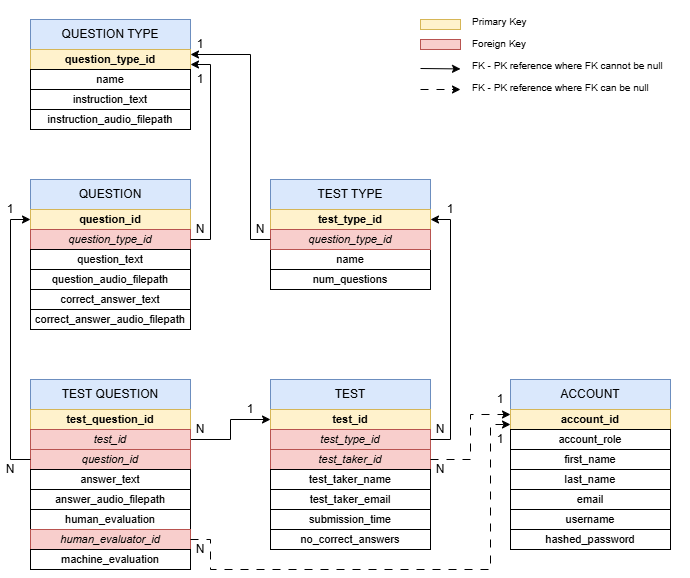

The diagram above was exported from draw.io. Its source (the exported page's mxGraphModel, read from the mxfile embedded in the PNG):
<mxGraphModel dx="1188" dy="659" grid="1" gridSize="10" guides="1" tooltips="1" connect="1" arrows="1" fold="1" page="1" pageScale="1" pageWidth="850" pageHeight="1100" math="0" shadow="0">
  <root>
    <mxCell id="0" />
    <mxCell id="1" parent="0" />
    <mxCell id="gDi1W77ky3Xgh8n52Emu-1" value="QUESTION TYPE" style="rounded=0;whiteSpace=wrap;html=1;fillColor=#dae8fc;strokeColor=#6c8ebf;fontSize=12;" parent="1" vertex="1">
      <mxGeometry x="80" y="130" width="160" height="30" as="geometry" />
    </mxCell>
    <mxCell id="gDi1W77ky3Xgh8n52Emu-2" value="&lt;b style=&quot;font-size: 11px;&quot;&gt;question_type_id&lt;/b&gt;" style="rounded=0;whiteSpace=wrap;html=1;fontSize=11;fillColor=#fff2cc;strokeColor=#d6b656;" parent="1" vertex="1">
      <mxGeometry x="80" y="160" width="160" height="20" as="geometry" />
    </mxCell>
    <mxCell id="gDi1W77ky3Xgh8n52Emu-3" value="name" style="rounded=0;whiteSpace=wrap;html=1;fontSize=11;" parent="1" vertex="1">
      <mxGeometry x="80" y="180" width="160" height="20" as="geometry" />
    </mxCell>
    <mxCell id="gDi1W77ky3Xgh8n52Emu-4" value="instruction_text" style="rounded=0;whiteSpace=wrap;html=1;fontSize=11;" parent="1" vertex="1">
      <mxGeometry x="80" y="200" width="160" height="20" as="geometry" />
    </mxCell>
    <mxCell id="gDi1W77ky3Xgh8n52Emu-5" value="instruction_audio_filepath" style="rounded=0;whiteSpace=wrap;html=1;fontSize=11;" parent="1" vertex="1">
      <mxGeometry x="80" y="220" width="160" height="20" as="geometry" />
    </mxCell>
    <mxCell id="gDi1W77ky3Xgh8n52Emu-7" value="QUESTION" style="rounded=0;whiteSpace=wrap;html=1;fillColor=#dae8fc;strokeColor=#6c8ebf;fontSize=12;" parent="1" vertex="1">
      <mxGeometry x="80" y="290" width="160" height="30" as="geometry" />
    </mxCell>
    <mxCell id="gDi1W77ky3Xgh8n52Emu-8" value="&lt;b style=&quot;font-size: 11px;&quot;&gt;question_id&lt;/b&gt;" style="rounded=0;whiteSpace=wrap;html=1;fontSize=11;fillColor=#fff2cc;strokeColor=#d6b656;" parent="1" vertex="1">
      <mxGeometry x="80" y="320" width="160" height="20" as="geometry" />
    </mxCell>
    <mxCell id="gDi1W77ky3Xgh8n52Emu-9" value="&lt;i style=&quot;font-size: 11px;&quot;&gt;question_type_id&lt;/i&gt;" style="rounded=0;whiteSpace=wrap;html=1;fontSize=11;fillColor=#f8cecc;strokeColor=#b85450;" parent="1" vertex="1">
      <mxGeometry x="80" y="340" width="160" height="20" as="geometry" />
    </mxCell>
    <mxCell id="gDi1W77ky3Xgh8n52Emu-10" value="question_text" style="rounded=0;whiteSpace=wrap;html=1;fontSize=11;" parent="1" vertex="1">
      <mxGeometry x="80" y="360" width="160" height="20" as="geometry" />
    </mxCell>
    <mxCell id="gDi1W77ky3Xgh8n52Emu-11" value="question_audio_filepath" style="rounded=0;whiteSpace=wrap;html=1;fontSize=11;" parent="1" vertex="1">
      <mxGeometry x="80" y="380" width="160" height="20" as="geometry" />
    </mxCell>
    <mxCell id="gDi1W77ky3Xgh8n52Emu-12" value="&lt;font style=&quot;font-size: 11px;&quot;&gt;correct_answer_text&lt;/font&gt;" style="rounded=0;whiteSpace=wrap;html=1;fontSize=11;" parent="1" vertex="1">
      <mxGeometry x="80" y="400" width="160" height="20" as="geometry" />
    </mxCell>
    <mxCell id="gDi1W77ky3Xgh8n52Emu-13" value="TEST QUESTION" style="rounded=0;whiteSpace=wrap;html=1;fillColor=#dae8fc;strokeColor=#6c8ebf;fontSize=12;" parent="1" vertex="1">
      <mxGeometry x="80" y="490" width="160" height="30" as="geometry" />
    </mxCell>
    <mxCell id="gDi1W77ky3Xgh8n52Emu-14" value="&lt;b style=&quot;font-size: 11px;&quot;&gt;test_question_id&lt;/b&gt;" style="rounded=0;whiteSpace=wrap;html=1;fontSize=11;fillColor=#fff2cc;strokeColor=#d6b656;" parent="1" vertex="1">
      <mxGeometry x="80" y="520" width="160" height="20" as="geometry" />
    </mxCell>
    <mxCell id="gDi1W77ky3Xgh8n52Emu-48" style="edgeStyle=orthogonalEdgeStyle;rounded=0;orthogonalLoop=1;jettySize=auto;html=1;exitX=1;exitY=0.5;exitDx=0;exitDy=0;entryX=0;entryY=0.5;entryDx=0;entryDy=0;" parent="1" source="gDi1W77ky3Xgh8n52Emu-15" target="gDi1W77ky3Xgh8n52Emu-22" edge="1">
      <mxGeometry relative="1" as="geometry" />
    </mxCell>
    <mxCell id="gDi1W77ky3Xgh8n52Emu-15" value="&lt;i style=&quot;font-size: 11px;&quot;&gt;test_id&lt;/i&gt;" style="rounded=0;whiteSpace=wrap;html=1;fontSize=11;fillColor=#f8cecc;strokeColor=#b85450;" parent="1" vertex="1">
      <mxGeometry x="80" y="540" width="160" height="20" as="geometry" />
    </mxCell>
    <mxCell id="gDi1W77ky3Xgh8n52Emu-16" value="&lt;i style=&quot;font-size: 11px;&quot;&gt;question_id&lt;/i&gt;" style="rounded=0;whiteSpace=wrap;html=1;fontSize=11;fillColor=#f8cecc;strokeColor=#b85450;" parent="1" vertex="1">
      <mxGeometry x="80" y="560" width="160" height="20" as="geometry" />
    </mxCell>
    <mxCell id="gDi1W77ky3Xgh8n52Emu-17" value="answer_audio_filepath" style="rounded=0;whiteSpace=wrap;html=1;fontSize=11;" parent="1" vertex="1">
      <mxGeometry x="80" y="600" width="160" height="20" as="geometry" />
    </mxCell>
    <mxCell id="gDi1W77ky3Xgh8n52Emu-18" value="&lt;font style=&quot;font-size: 11px;&quot;&gt;human_evaluation&lt;/font&gt;" style="rounded=0;whiteSpace=wrap;html=1;fontSize=11;" parent="1" vertex="1">
      <mxGeometry x="80" y="620" width="160" height="20" as="geometry" />
    </mxCell>
    <mxCell id="gDi1W77ky3Xgh8n52Emu-19" value="&lt;span style=&quot;font-size: 11px;&quot;&gt;&lt;i&gt;human_evaluator_id&lt;/i&gt;&lt;/span&gt;" style="rounded=0;whiteSpace=wrap;html=1;fontSize=11;fillColor=#f8cecc;strokeColor=#b85450;" parent="1" vertex="1">
      <mxGeometry x="80" y="640" width="160" height="20" as="geometry" />
    </mxCell>
    <mxCell id="gDi1W77ky3Xgh8n52Emu-20" value="&lt;span style=&quot;font-size: 11px;&quot;&gt;machine_evaluation&lt;/span&gt;" style="rounded=0;whiteSpace=wrap;html=1;fontSize=11;" parent="1" vertex="1">
      <mxGeometry x="80" y="660" width="160" height="20" as="geometry" />
    </mxCell>
    <mxCell id="gDi1W77ky3Xgh8n52Emu-21" value="TEST" style="rounded=0;whiteSpace=wrap;html=1;fillColor=#dae8fc;strokeColor=#6c8ebf;fontSize=12;" parent="1" vertex="1">
      <mxGeometry x="320" y="490" width="160" height="30" as="geometry" />
    </mxCell>
    <mxCell id="gDi1W77ky3Xgh8n52Emu-22" value="&lt;b style=&quot;font-size: 11px;&quot;&gt;test&lt;/b&gt;&lt;b style=&quot;background-color: initial;&quot;&gt;_id&lt;/b&gt;" style="rounded=0;whiteSpace=wrap;html=1;fontSize=11;fillColor=#fff2cc;strokeColor=#d6b656;" parent="1" vertex="1">
      <mxGeometry x="320" y="520" width="160" height="20" as="geometry" />
    </mxCell>
    <mxCell id="gDi1W77ky3Xgh8n52Emu-23" value="&lt;i style=&quot;font-size: 11px;&quot;&gt;test_type_id&lt;/i&gt;" style="rounded=0;whiteSpace=wrap;html=1;fontSize=11;fillColor=#f8cecc;strokeColor=#b85450;" parent="1" vertex="1">
      <mxGeometry x="320" y="540" width="160" height="20" as="geometry" />
    </mxCell>
    <mxCell id="gDi1W77ky3Xgh8n52Emu-24" value="&lt;i style=&quot;font-size: 11px;&quot;&gt;test_taker_id&lt;/i&gt;" style="rounded=0;whiteSpace=wrap;html=1;fontSize=11;fillColor=#f8cecc;strokeColor=#b85450;" parent="1" vertex="1">
      <mxGeometry x="320" y="560" width="160" height="20" as="geometry" />
    </mxCell>
    <mxCell id="gDi1W77ky3Xgh8n52Emu-25" value="test_taker_name" style="rounded=0;whiteSpace=wrap;html=1;fontSize=11;" parent="1" vertex="1">
      <mxGeometry x="320" y="580" width="160" height="20" as="geometry" />
    </mxCell>
    <mxCell id="gDi1W77ky3Xgh8n52Emu-26" value="&lt;font style=&quot;font-size: 11px;&quot;&gt;test_taker_email&lt;/font&gt;" style="rounded=0;whiteSpace=wrap;html=1;fontSize=11;" parent="1" vertex="1">
      <mxGeometry x="320" y="600" width="160" height="20" as="geometry" />
    </mxCell>
    <mxCell id="gDi1W77ky3Xgh8n52Emu-27" value="&lt;span style=&quot;font-size: 11px;&quot;&gt;submission_time&lt;/span&gt;" style="rounded=0;whiteSpace=wrap;html=1;fontSize=11;" parent="1" vertex="1">
      <mxGeometry x="320" y="620" width="160" height="20" as="geometry" />
    </mxCell>
    <mxCell id="gDi1W77ky3Xgh8n52Emu-28" value="&lt;span style=&quot;font-size: 11px;&quot;&gt;no_correct_answers&lt;/span&gt;" style="rounded=0;whiteSpace=wrap;html=1;fontSize=11;" parent="1" vertex="1">
      <mxGeometry x="320" y="640" width="160" height="20" as="geometry" />
    </mxCell>
    <mxCell id="gDi1W77ky3Xgh8n52Emu-29" value="ACCOUNT" style="rounded=0;whiteSpace=wrap;html=1;fillColor=#dae8fc;strokeColor=#6c8ebf;fontSize=12;" parent="1" vertex="1">
      <mxGeometry x="560" y="490" width="160" height="30" as="geometry" />
    </mxCell>
    <mxCell id="gDi1W77ky3Xgh8n52Emu-30" value="&lt;b&gt;account_id&lt;/b&gt;" style="rounded=0;whiteSpace=wrap;html=1;fontSize=11;fillColor=#fff2cc;strokeColor=#d6b656;" parent="1" vertex="1">
      <mxGeometry x="560" y="520" width="160" height="20" as="geometry" />
    </mxCell>
    <mxCell id="gDi1W77ky3Xgh8n52Emu-31" value="&lt;span style=&quot;font-size: 11px;&quot;&gt;account_role&lt;/span&gt;" style="rounded=0;whiteSpace=wrap;html=1;fontSize=11;fontStyle=0" parent="1" vertex="1">
      <mxGeometry x="560" y="540" width="160" height="20" as="geometry" />
    </mxCell>
    <mxCell id="gDi1W77ky3Xgh8n52Emu-32" value="&lt;span style=&quot;font-size: 11px;&quot;&gt;first_name&lt;/span&gt;" style="rounded=0;whiteSpace=wrap;html=1;fontSize=11;fontStyle=0" parent="1" vertex="1">
      <mxGeometry x="560" y="560" width="160" height="20" as="geometry" />
    </mxCell>
    <mxCell id="gDi1W77ky3Xgh8n52Emu-33" value="last_name" style="rounded=0;whiteSpace=wrap;html=1;fontSize=11;fontStyle=0" parent="1" vertex="1">
      <mxGeometry x="560" y="580" width="160" height="20" as="geometry" />
    </mxCell>
    <mxCell id="gDi1W77ky3Xgh8n52Emu-34" value="&lt;font style=&quot;font-size: 11px;&quot;&gt;email&lt;/font&gt;" style="rounded=0;whiteSpace=wrap;html=1;fontSize=11;" parent="1" vertex="1">
      <mxGeometry x="560" y="600" width="160" height="20" as="geometry" />
    </mxCell>
    <mxCell id="gDi1W77ky3Xgh8n52Emu-35" value="&lt;span style=&quot;font-size: 11px;&quot;&gt;username&lt;/span&gt;" style="rounded=0;whiteSpace=wrap;html=1;fontSize=11;" parent="1" vertex="1">
      <mxGeometry x="560" y="620" width="160" height="20" as="geometry" />
    </mxCell>
    <mxCell id="gDi1W77ky3Xgh8n52Emu-36" value="hashed_password" style="rounded=0;whiteSpace=wrap;html=1;fontSize=11;" parent="1" vertex="1">
      <mxGeometry x="560" y="640" width="160" height="20" as="geometry" />
    </mxCell>
    <mxCell id="gDi1W77ky3Xgh8n52Emu-37" value="TEST TYPE" style="rounded=0;whiteSpace=wrap;html=1;fillColor=#dae8fc;strokeColor=#6c8ebf;fontSize=12;" parent="1" vertex="1">
      <mxGeometry x="320" y="290" width="160" height="30" as="geometry" />
    </mxCell>
    <mxCell id="gDi1W77ky3Xgh8n52Emu-38" value="&lt;b style=&quot;font-size: 11px;&quot;&gt;test_type&lt;/b&gt;&lt;b style=&quot;background-color: initial;&quot;&gt;_id&lt;/b&gt;" style="rounded=0;whiteSpace=wrap;html=1;fontSize=11;fillColor=#fff2cc;strokeColor=#d6b656;" parent="1" vertex="1">
      <mxGeometry x="320" y="320" width="160" height="20" as="geometry" />
    </mxCell>
    <mxCell id="gDi1W77ky3Xgh8n52Emu-39" value="name" style="rounded=0;whiteSpace=wrap;html=1;fontSize=11;" parent="1" vertex="1">
      <mxGeometry x="320" y="360" width="160" height="20" as="geometry" />
    </mxCell>
    <mxCell id="gDi1W77ky3Xgh8n52Emu-40" value="num_questions" style="rounded=0;whiteSpace=wrap;html=1;fontSize=11;" parent="1" vertex="1">
      <mxGeometry x="320" y="380" width="160" height="20" as="geometry" />
    </mxCell>
    <mxCell id="gDi1W77ky3Xgh8n52Emu-46" value="" style="endArrow=classic;html=1;rounded=0;exitX=0;exitY=0.5;exitDx=0;exitDy=0;entryX=0;entryY=0.5;entryDx=0;entryDy=0;" parent="1" source="gDi1W77ky3Xgh8n52Emu-16" target="gDi1W77ky3Xgh8n52Emu-8" edge="1">
      <mxGeometry width="50" height="50" relative="1" as="geometry">
        <mxPoint x="320" y="490" as="sourcePoint" />
        <mxPoint x="60" y="330" as="targetPoint" />
        <Array as="points">
          <mxPoint x="60" y="570" />
          <mxPoint x="60" y="330" />
        </Array>
      </mxGeometry>
    </mxCell>
    <mxCell id="gDi1W77ky3Xgh8n52Emu-50" value="" style="endArrow=classic;html=1;rounded=0;dashed=1;dashPattern=8 8;entryX=0;entryY=0.75;entryDx=0;entryDy=0;exitX=1;exitY=0.5;exitDx=0;exitDy=0;" parent="1" source="gDi1W77ky3Xgh8n52Emu-19" target="gDi1W77ky3Xgh8n52Emu-30" edge="1">
      <mxGeometry width="50" height="50" relative="1" as="geometry">
        <mxPoint x="270" y="680" as="sourcePoint" />
        <mxPoint x="490" y="720" as="targetPoint" />
        <Array as="points">
          <mxPoint x="260" y="650" />
          <mxPoint x="260" y="680" />
          <mxPoint x="540" y="680" />
          <mxPoint x="540" y="535" />
        </Array>
      </mxGeometry>
    </mxCell>
    <mxCell id="gDi1W77ky3Xgh8n52Emu-52" value="" style="endArrow=classic;html=1;rounded=0;dashed=1;dashPattern=8 8;entryX=0;entryY=0.25;entryDx=0;entryDy=0;exitX=1;exitY=0.5;exitDx=0;exitDy=0;" parent="1" source="gDi1W77ky3Xgh8n52Emu-24" target="gDi1W77ky3Xgh8n52Emu-30" edge="1">
      <mxGeometry width="50" height="50" relative="1" as="geometry">
        <mxPoint x="320" y="540" as="sourcePoint" />
        <mxPoint x="370" y="490" as="targetPoint" />
        <Array as="points">
          <mxPoint x="520" y="570" />
          <mxPoint x="520" y="525" />
        </Array>
      </mxGeometry>
    </mxCell>
    <mxCell id="gDi1W77ky3Xgh8n52Emu-53" value="" style="endArrow=classic;html=1;rounded=0;exitX=1;exitY=0.5;exitDx=0;exitDy=0;entryX=1;entryY=0.75;entryDx=0;entryDy=0;" parent="1" source="gDi1W77ky3Xgh8n52Emu-9" target="gDi1W77ky3Xgh8n52Emu-2" edge="1">
      <mxGeometry width="50" height="50" relative="1" as="geometry">
        <mxPoint x="320" y="360" as="sourcePoint" />
        <mxPoint x="260" y="170" as="targetPoint" />
        <Array as="points">
          <mxPoint x="260" y="350" />
          <mxPoint x="260" y="175" />
        </Array>
      </mxGeometry>
    </mxCell>
    <mxCell id="gDi1W77ky3Xgh8n52Emu-54" value="" style="endArrow=classic;html=1;rounded=0;exitX=1;exitY=0.5;exitDx=0;exitDy=0;entryX=1;entryY=0.5;entryDx=0;entryDy=0;" parent="1" source="gDi1W77ky3Xgh8n52Emu-23" target="gDi1W77ky3Xgh8n52Emu-38" edge="1">
      <mxGeometry width="50" height="50" relative="1" as="geometry">
        <mxPoint x="500" y="510" as="sourcePoint" />
        <mxPoint x="500" y="330" as="targetPoint" />
        <Array as="points">
          <mxPoint x="500" y="550" />
          <mxPoint x="500" y="330" />
        </Array>
      </mxGeometry>
    </mxCell>
    <mxCell id="gDi1W77ky3Xgh8n52Emu-56" value="" style="endArrow=classic;html=1;rounded=0;" parent="1" edge="1">
      <mxGeometry width="50" height="50" relative="1" as="geometry">
        <mxPoint x="470" y="179" as="sourcePoint" />
        <mxPoint x="510" y="179.43" as="targetPoint" />
      </mxGeometry>
    </mxCell>
    <mxCell id="gDi1W77ky3Xgh8n52Emu-57" value="&lt;p style=&quot;line-height: 160%;&quot;&gt;&lt;/p&gt;&lt;div style=&quot;font-size: 10px; line-height: 220%;&quot;&gt;&lt;span style=&quot;background-color: initial;&quot;&gt;Primary Key&lt;/span&gt;&lt;br&gt;&lt;span style=&quot;background-color: initial;&quot;&gt;Foreign Key&lt;/span&gt;&lt;br&gt;&lt;span style=&quot;background-color: initial;&quot;&gt;FK - PK reference where FK cannot be null&lt;/span&gt;&lt;br&gt;&lt;span style=&quot;background-color: initial;&quot;&gt;FK - PK reference where FK can be null&lt;/span&gt;&lt;br&gt;&lt;/div&gt;&lt;p&gt;&lt;/p&gt;" style="text;html=1;align=left;verticalAlign=middle;whiteSpace=wrap;rounded=0;fontSize=10;spacing=2;spacingTop=0;spacingLeft=0;" parent="1" vertex="1">
      <mxGeometry x="520" y="120" width="220" height="90" as="geometry" />
    </mxCell>
    <mxCell id="gDi1W77ky3Xgh8n52Emu-58" value="" style="endArrow=classic;html=1;rounded=0;dashed=1;dashPattern=8 8;" parent="1" edge="1">
      <mxGeometry width="50" height="50" relative="1" as="geometry">
        <mxPoint x="470" y="200" as="sourcePoint" />
        <mxPoint x="510" y="200" as="targetPoint" />
      </mxGeometry>
    </mxCell>
    <mxCell id="gDi1W77ky3Xgh8n52Emu-59" value="" style="rounded=0;whiteSpace=wrap;html=1;fillColor=#fff2cc;strokeColor=#d6b656;" parent="1" vertex="1">
      <mxGeometry x="470" y="130" width="40" height="10" as="geometry" />
    </mxCell>
    <mxCell id="gDi1W77ky3Xgh8n52Emu-60" value="" style="rounded=0;whiteSpace=wrap;html=1;fillColor=#f8cecc;strokeColor=#b85450;" parent="1" vertex="1">
      <mxGeometry x="470" y="150" width="40" height="10" as="geometry" />
    </mxCell>
    <mxCell id="gDi1W77ky3Xgh8n52Emu-62" value="1" style="text;html=1;align=center;verticalAlign=middle;whiteSpace=wrap;rounded=0;" parent="1" vertex="1">
      <mxGeometry x="240" y="180" width="20" height="20" as="geometry" />
    </mxCell>
    <mxCell id="gDi1W77ky3Xgh8n52Emu-63" value="N" style="text;html=1;align=center;verticalAlign=middle;whiteSpace=wrap;rounded=0;" parent="1" vertex="1">
      <mxGeometry x="240" y="330" width="20" height="20" as="geometry" />
    </mxCell>
    <mxCell id="gDi1W77ky3Xgh8n52Emu-64" value="1" style="text;html=1;align=center;verticalAlign=middle;whiteSpace=wrap;rounded=0;" parent="1" vertex="1">
      <mxGeometry x="50" y="310" width="20" height="20" as="geometry" />
    </mxCell>
    <mxCell id="gDi1W77ky3Xgh8n52Emu-65" value="N" style="text;html=1;align=center;verticalAlign=middle;whiteSpace=wrap;rounded=0;" parent="1" vertex="1">
      <mxGeometry x="50" y="570" width="20" height="20" as="geometry" />
    </mxCell>
    <mxCell id="gDi1W77ky3Xgh8n52Emu-66" value="1" style="text;html=1;align=center;verticalAlign=middle;whiteSpace=wrap;rounded=0;" parent="1" vertex="1">
      <mxGeometry x="290" y="510" width="20" height="20" as="geometry" />
    </mxCell>
    <mxCell id="gDi1W77ky3Xgh8n52Emu-67" value="N" style="text;html=1;align=center;verticalAlign=middle;whiteSpace=wrap;rounded=0;" parent="1" vertex="1">
      <mxGeometry x="240" y="530" width="20" height="20" as="geometry" />
    </mxCell>
    <mxCell id="gDi1W77ky3Xgh8n52Emu-68" value="1" style="text;html=1;align=center;verticalAlign=middle;whiteSpace=wrap;rounded=0;" parent="1" vertex="1">
      <mxGeometry x="490" y="310" width="20" height="20" as="geometry" />
    </mxCell>
    <mxCell id="gDi1W77ky3Xgh8n52Emu-69" value="N" style="text;html=1;align=center;verticalAlign=middle;whiteSpace=wrap;rounded=0;" parent="1" vertex="1">
      <mxGeometry x="480" y="530" width="20" height="20" as="geometry" />
    </mxCell>
    <mxCell id="gDi1W77ky3Xgh8n52Emu-71" value="1" style="text;html=1;align=center;verticalAlign=middle;whiteSpace=wrap;rounded=0;" parent="1" vertex="1">
      <mxGeometry x="540" y="500" width="20" height="20" as="geometry" />
    </mxCell>
    <mxCell id="gDi1W77ky3Xgh8n52Emu-72" value="N" style="text;html=1;align=center;verticalAlign=middle;whiteSpace=wrap;rounded=0;" parent="1" vertex="1">
      <mxGeometry x="480" y="570" width="20" height="20" as="geometry" />
    </mxCell>
    <mxCell id="gDi1W77ky3Xgh8n52Emu-75" value="1" style="text;html=1;align=center;verticalAlign=middle;whiteSpace=wrap;rounded=0;" parent="1" vertex="1">
      <mxGeometry x="540" y="540" width="20" height="20" as="geometry" />
    </mxCell>
    <mxCell id="gDi1W77ky3Xgh8n52Emu-76" value="N" style="text;html=1;align=center;verticalAlign=middle;whiteSpace=wrap;rounded=0;" parent="1" vertex="1">
      <mxGeometry x="240" y="650" width="20" height="20" as="geometry" />
    </mxCell>
    <mxCell id="AXsei6rFhnLYi-j19BAK-2" value="answer_text" style="rounded=0;whiteSpace=wrap;html=1;fontSize=11;" parent="1" vertex="1">
      <mxGeometry x="80" y="580" width="160" height="20" as="geometry" />
    </mxCell>
    <mxCell id="LpqIubh7aGD6UehyGStL-1" value="&lt;font style=&quot;font-size: 11px;&quot;&gt;correct_answer_audio_filepath&lt;/font&gt;" style="rounded=0;whiteSpace=wrap;html=1;fontSize=11;" vertex="1" parent="1">
      <mxGeometry x="80" y="420" width="160" height="20" as="geometry" />
    </mxCell>
    <mxCell id="LpqIubh7aGD6UehyGStL-2" value="question_type_id" style="rounded=0;whiteSpace=wrap;html=1;fontSize=11;fillColor=#f8cecc;strokeColor=#b85450;fontStyle=2" vertex="1" parent="1">
      <mxGeometry x="320" y="340" width="160" height="20" as="geometry" />
    </mxCell>
    <mxCell id="LpqIubh7aGD6UehyGStL-8" value="" style="endArrow=classic;html=1;rounded=0;exitX=0;exitY=0.5;exitDx=0;exitDy=0;entryX=1;entryY=0.25;entryDx=0;entryDy=0;" edge="1" parent="1" source="LpqIubh7aGD6UehyGStL-2" target="gDi1W77ky3Xgh8n52Emu-2">
      <mxGeometry width="50" height="50" relative="1" as="geometry">
        <mxPoint x="340" y="320" as="sourcePoint" />
        <mxPoint x="390" y="270" as="targetPoint" />
        <Array as="points">
          <mxPoint x="300" y="350" />
          <mxPoint x="300" y="165" />
        </Array>
      </mxGeometry>
    </mxCell>
    <mxCell id="LpqIubh7aGD6UehyGStL-9" value="1" style="text;html=1;align=center;verticalAlign=middle;whiteSpace=wrap;rounded=0;" vertex="1" parent="1">
      <mxGeometry x="240" y="145" width="20" height="20" as="geometry" />
    </mxCell>
    <mxCell id="LpqIubh7aGD6UehyGStL-10" value="N" style="text;html=1;align=center;verticalAlign=middle;whiteSpace=wrap;rounded=0;" vertex="1" parent="1">
      <mxGeometry x="300" y="330" width="20" height="20" as="geometry" />
    </mxCell>
  </root>
</mxGraphModel>